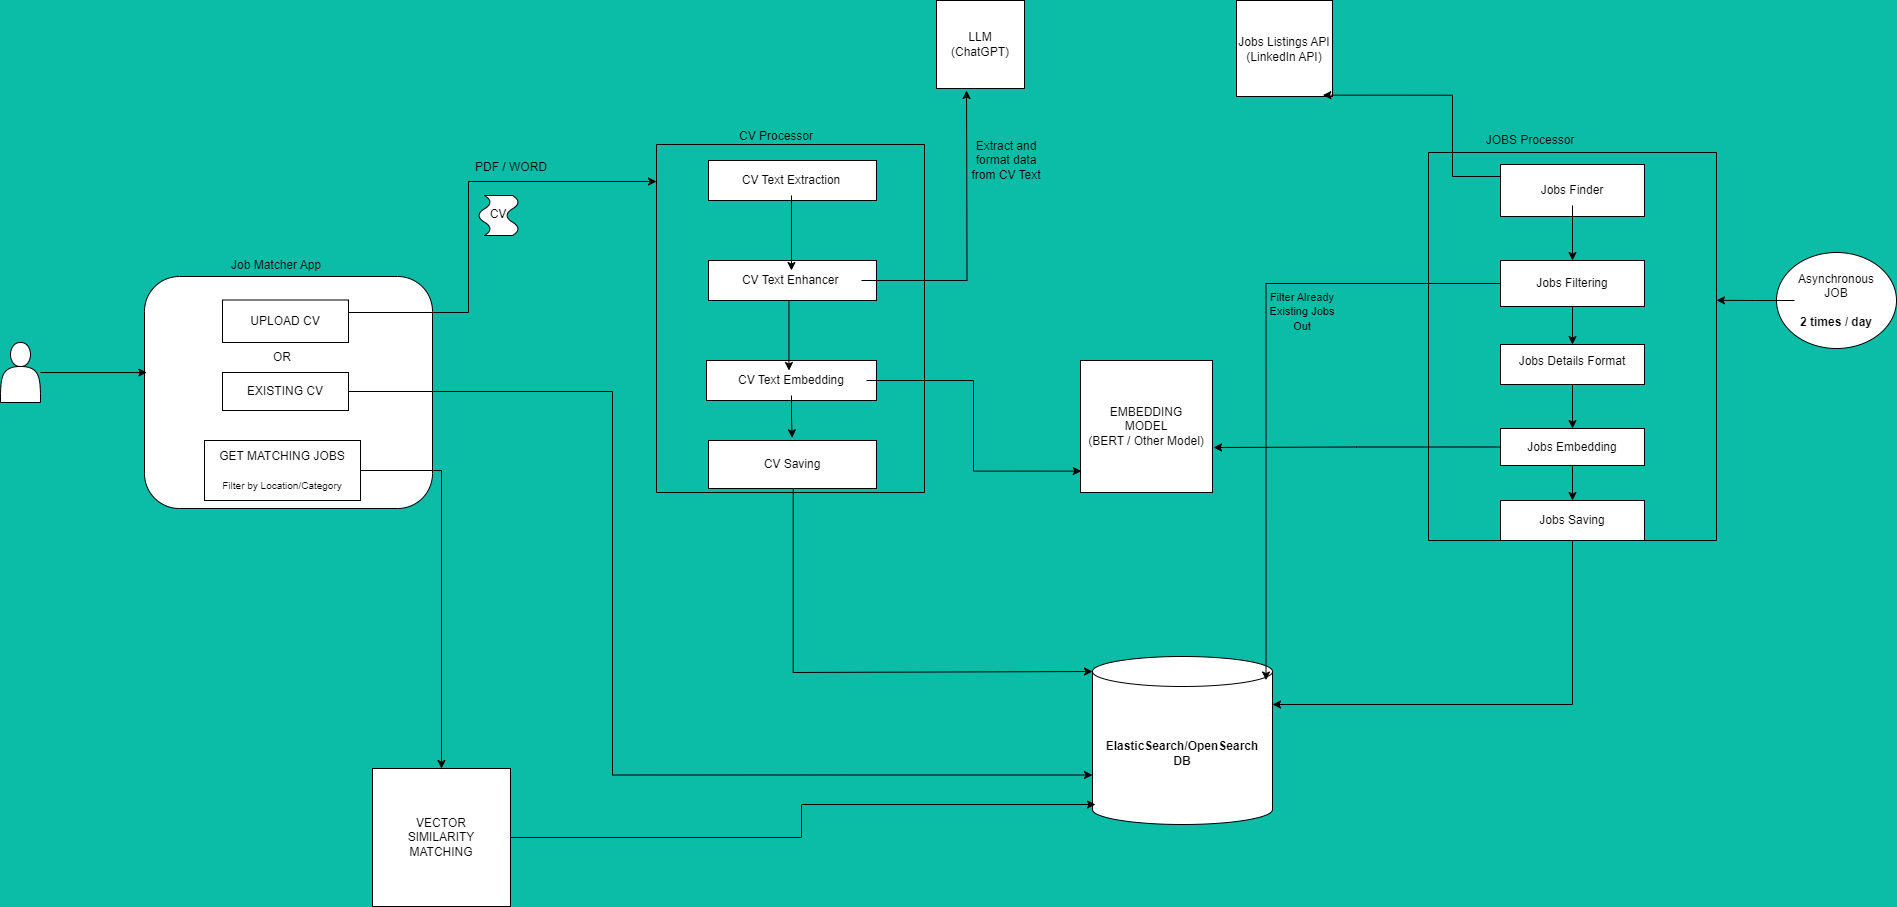

The diagram above was exported from draw.io. Its source (the exported page's mxGraphModel, read from the mxfile embedded in the PNG):
<mxGraphModel dx="2091" dy="2203" grid="1" gridSize="12" guides="1" tooltips="1" connect="1" arrows="1" fold="1" page="1" pageScale="1" pageWidth="2000" pageHeight="1500" background="#0bbca7" math="0" shadow="0">
  <root>
    <mxCell id="0" />
    <mxCell id="1" parent="0" />
    <mxCell id="DZp9nCubiJ87u198pFot-3" value="" style="verticalLabelPosition=bottom;verticalAlign=top;html=1;shape=mxgraph.basic.wave2;dy=0.3;direction=south;swimlaneLine=1;labelBackgroundColor=none;" parent="1" vertex="1">
      <mxGeometry x="514" y="483" width="40" height="40" as="geometry" />
    </mxCell>
    <mxCell id="DZp9nCubiJ87u198pFot-6" value="CV" style="text;html=1;align=center;verticalAlign=middle;whiteSpace=wrap;rounded=0;swimlaneLine=1;labelBackgroundColor=none;" parent="1" vertex="1">
      <mxGeometry x="504" y="487" width="60" height="30" as="geometry" />
    </mxCell>
    <mxCell id="DZp9nCubiJ87u198pFot-8" value="CV Processor" style="text;html=1;align=center;verticalAlign=middle;whiteSpace=wrap;rounded=0;swimlaneLine=1;labelBackgroundColor=none;" parent="1" vertex="1">
      <mxGeometry x="727" y="404" width="170" height="40" as="geometry" />
    </mxCell>
    <mxCell id="DZp9nCubiJ87u198pFot-9" value="" style="verticalLabelPosition=bottom;verticalAlign=top;html=1;shape=mxgraph.basic.rect;fillColor2=none;strokeWidth=1;size=20;indent=5;swimlaneLine=1;labelBackgroundColor=none;" parent="1" vertex="1">
      <mxGeometry x="744" y="448" width="168" height="40" as="geometry" />
    </mxCell>
    <mxCell id="DZp9nCubiJ87u198pFot-10" value="CV Text Extraction" style="text;html=1;align=center;verticalAlign=middle;whiteSpace=wrap;rounded=0;swimlaneLine=1;labelBackgroundColor=none;" parent="1" vertex="1">
      <mxGeometry x="762" y="453" width="130" height="30" as="geometry" />
    </mxCell>
    <mxCell id="DZp9nCubiJ87u198pFot-11" value="" style="verticalLabelPosition=bottom;verticalAlign=top;html=1;shape=mxgraph.basic.rect;fillColor2=none;strokeWidth=1;size=20;indent=5;swimlaneLine=1;labelBackgroundColor=none;" parent="1" vertex="1">
      <mxGeometry x="744" y="548" width="168" height="40" as="geometry" />
    </mxCell>
    <mxCell id="DZp9nCubiJ87u198pFot-12" value="&amp;nbsp;CV Text Enhancer" style="text;html=1;align=center;verticalAlign=middle;whiteSpace=wrap;rounded=0;swimlaneLine=1;labelBackgroundColor=none;" parent="1" vertex="1">
      <mxGeometry x="752" y="548" width="145" height="40" as="geometry" />
    </mxCell>
    <mxCell id="DZp9nCubiJ87u198pFot-15" style="edgeStyle=orthogonalEdgeStyle;rounded=0;orthogonalLoop=1;jettySize=auto;html=1;entryX=0.167;entryY=1;entryDx=0;entryDy=0;entryPerimeter=0;fontColor=default;swimlaneLine=1;labelBackgroundColor=none;" parent="1" source="DZp9nCubiJ87u198pFot-12" edge="1">
      <mxGeometry relative="1" as="geometry">
        <mxPoint x="1002.04" y="378" as="targetPoint" />
      </mxGeometry>
    </mxCell>
    <mxCell id="DZp9nCubiJ87u198pFot-16" value="Extract and format data from CV Text" style="text;html=1;align=center;verticalAlign=middle;whiteSpace=wrap;rounded=0;swimlaneLine=1;labelBackgroundColor=none;" parent="1" vertex="1">
      <mxGeometry x="1002" y="398" width="80" height="100" as="geometry" />
    </mxCell>
    <mxCell id="DZp9nCubiJ87u198pFot-17" value="" style="rounded=0;whiteSpace=wrap;html=1;swimlaneLine=1;labelBackgroundColor=none;" parent="1" vertex="1">
      <mxGeometry x="742" y="648" width="170" height="40" as="geometry" />
    </mxCell>
    <mxCell id="DZp9nCubiJ87u198pFot-20" style="edgeStyle=orthogonalEdgeStyle;rounded=0;orthogonalLoop=1;jettySize=auto;html=1;entryX=0.517;entryY=0.25;entryDx=0;entryDy=0;entryPerimeter=0;fontColor=default;swimlaneLine=1;labelBackgroundColor=none;" parent="1" source="DZp9nCubiJ87u198pFot-10" target="DZp9nCubiJ87u198pFot-12" edge="1">
      <mxGeometry relative="1" as="geometry" />
    </mxCell>
    <mxCell id="DZp9nCubiJ87u198pFot-22" style="edgeStyle=orthogonalEdgeStyle;rounded=0;orthogonalLoop=1;jettySize=auto;html=1;entryX=0.485;entryY=0.25;entryDx=0;entryDy=0;entryPerimeter=0;fontColor=default;swimlaneLine=1;labelBackgroundColor=none;" parent="1" source="DZp9nCubiJ87u198pFot-12" target="DZp9nCubiJ87u198pFot-17" edge="1">
      <mxGeometry relative="1" as="geometry" />
    </mxCell>
    <mxCell id="DZp9nCubiJ87u198pFot-46" style="edgeStyle=orthogonalEdgeStyle;rounded=0;orthogonalLoop=1;jettySize=auto;html=1;entryX=0.498;entryY=-0.056;entryDx=0;entryDy=0;entryPerimeter=0;fontColor=default;swimlaneLine=1;labelBackgroundColor=none;" parent="1" source="DZp9nCubiJ87u198pFot-23" target="DZp9nCubiJ87u198pFot-45" edge="1">
      <mxGeometry relative="1" as="geometry" />
    </mxCell>
    <mxCell id="DZp9nCubiJ87u198pFot-23" value="CV Text Embedding" style="text;html=1;align=center;verticalAlign=middle;whiteSpace=wrap;rounded=0;swimlaneLine=1;labelBackgroundColor=none;" parent="1" vertex="1">
      <mxGeometry x="752" y="653" width="150" height="30" as="geometry" />
    </mxCell>
    <mxCell id="DZp9nCubiJ87u198pFot-24" value="EMBEDDING&lt;br&gt;MODEL&lt;br&gt;(BERT / Other Model)" style="whiteSpace=wrap;html=1;aspect=fixed;swimlaneLine=1;labelBackgroundColor=none;" parent="1" vertex="1">
      <mxGeometry x="1116" y="648" width="132" height="132" as="geometry" />
    </mxCell>
    <mxCell id="DZp9nCubiJ87u198pFot-25" style="edgeStyle=orthogonalEdgeStyle;rounded=0;orthogonalLoop=1;jettySize=auto;html=1;entryX=0.006;entryY=0.838;entryDx=0;entryDy=0;entryPerimeter=0;fontColor=default;swimlaneLine=1;labelBackgroundColor=none;" parent="1" source="DZp9nCubiJ87u198pFot-23" target="DZp9nCubiJ87u198pFot-24" edge="1">
      <mxGeometry relative="1" as="geometry">
        <mxPoint x="1176" y="554" as="targetPoint" />
      </mxGeometry>
    </mxCell>
    <mxCell id="DZp9nCubiJ87u198pFot-26" value="" style="ellipse;whiteSpace=wrap;html=1;labelBackgroundColor=none;" parent="1" vertex="1">
      <mxGeometry x="1812" y="540" width="120" height="96" as="geometry" />
    </mxCell>
    <mxCell id="DZp9nCubiJ87u198pFot-27" value="Asynchronous JOB&lt;br&gt;&lt;br&gt;&lt;b&gt;2 times / day&lt;/b&gt;" style="text;html=1;align=center;verticalAlign=middle;whiteSpace=wrap;rounded=0;labelBackgroundColor=none;" parent="1" vertex="1">
      <mxGeometry x="1830" y="557" width="84" height="62" as="geometry" />
    </mxCell>
    <mxCell id="DZp9nCubiJ87u198pFot-30" value="" style="swimlane;startSize=0;swimlaneLine=1;labelBackgroundColor=none;" parent="1" vertex="1">
      <mxGeometry x="1464" y="440" width="288" height="388" as="geometry">
        <mxRectangle x="1464" y="440" width="60" height="48" as="alternateBounds" />
      </mxGeometry>
    </mxCell>
    <mxCell id="DZp9nCubiJ87u198pFot-55" style="edgeStyle=orthogonalEdgeStyle;rounded=0;orthogonalLoop=1;jettySize=auto;html=1;entryX=0.5;entryY=0;entryDx=0;entryDy=0;fontColor=default;swimlaneLine=1;labelBackgroundColor=none;" parent="DZp9nCubiJ87u198pFot-30" source="DZp9nCubiJ87u198pFot-33" target="DZp9nCubiJ87u198pFot-40" edge="1">
      <mxGeometry relative="1" as="geometry" />
    </mxCell>
    <mxCell id="DZp9nCubiJ87u198pFot-33" value="" style="rounded=0;whiteSpace=wrap;html=1;swimlaneLine=1;labelBackgroundColor=none;" parent="DZp9nCubiJ87u198pFot-30" vertex="1">
      <mxGeometry x="72" y="192" width="144" height="40" as="geometry" />
    </mxCell>
    <mxCell id="DZp9nCubiJ87u198pFot-34" value="Jobs Saving" style="rounded=0;whiteSpace=wrap;html=1;swimlaneLine=1;labelBackgroundColor=none;" parent="DZp9nCubiJ87u198pFot-30" vertex="1">
      <mxGeometry x="72" y="348" width="144" height="40" as="geometry" />
    </mxCell>
    <mxCell id="DZp9nCubiJ87u198pFot-39" value="Jobs Details Format" style="text;html=1;align=center;verticalAlign=middle;whiteSpace=wrap;rounded=0;swimlaneLine=1;labelBackgroundColor=none;" parent="DZp9nCubiJ87u198pFot-30" vertex="1">
      <mxGeometry x="84" y="192" width="120" height="34" as="geometry" />
    </mxCell>
    <mxCell id="DZp9nCubiJ87u198pFot-56" style="edgeStyle=orthogonalEdgeStyle;rounded=0;orthogonalLoop=1;jettySize=auto;html=1;entryX=0.5;entryY=0;entryDx=0;entryDy=0;fontColor=default;swimlaneLine=1;labelBackgroundColor=none;" parent="DZp9nCubiJ87u198pFot-30" source="DZp9nCubiJ87u198pFot-40" target="DZp9nCubiJ87u198pFot-34" edge="1">
      <mxGeometry relative="1" as="geometry" />
    </mxCell>
    <mxCell id="DZp9nCubiJ87u198pFot-40" value="Jobs Embedding" style="rounded=0;whiteSpace=wrap;html=1;swimlaneLine=1;labelBackgroundColor=none;" parent="DZp9nCubiJ87u198pFot-30" vertex="1">
      <mxGeometry x="72" y="276" width="144" height="37" as="geometry" />
    </mxCell>
    <mxCell id="DZp9nCubiJ87u198pFot-32" value="" style="rounded=0;whiteSpace=wrap;html=1;swimlaneLine=1;labelBackgroundColor=none;" parent="DZp9nCubiJ87u198pFot-30" vertex="1">
      <mxGeometry x="72" y="12" width="144" height="52" as="geometry" />
    </mxCell>
    <mxCell id="DZp9nCubiJ87u198pFot-43" style="edgeStyle=orthogonalEdgeStyle;rounded=0;orthogonalLoop=1;jettySize=auto;html=1;entryX=0.5;entryY=0;entryDx=0;entryDy=0;fontColor=default;swimlaneLine=1;labelBackgroundColor=none;" parent="DZp9nCubiJ87u198pFot-30" source="DZp9nCubiJ87u198pFot-35" target="DZp9nCubiJ87u198pFot-42" edge="1">
      <mxGeometry relative="1" as="geometry" />
    </mxCell>
    <mxCell id="DZp9nCubiJ87u198pFot-35" value="Jobs Finder" style="text;html=1;align=center;verticalAlign=middle;whiteSpace=wrap;rounded=0;swimlaneLine=1;labelBackgroundColor=none;" parent="DZp9nCubiJ87u198pFot-30" vertex="1">
      <mxGeometry x="84" y="23" width="120" height="30" as="geometry" />
    </mxCell>
    <mxCell id="DZp9nCubiJ87u198pFot-54" style="edgeStyle=orthogonalEdgeStyle;rounded=0;orthogonalLoop=1;jettySize=auto;html=1;fontColor=default;swimlaneLine=1;labelBackgroundColor=none;" parent="DZp9nCubiJ87u198pFot-30" source="DZp9nCubiJ87u198pFot-42" target="DZp9nCubiJ87u198pFot-39" edge="1">
      <mxGeometry relative="1" as="geometry" />
    </mxCell>
    <mxCell id="DZp9nCubiJ87u198pFot-42" value="Jobs Filtering" style="rounded=0;whiteSpace=wrap;html=1;swimlaneLine=1;labelBackgroundColor=none;" parent="DZp9nCubiJ87u198pFot-30" vertex="1">
      <mxGeometry x="72" y="108" width="144" height="46" as="geometry" />
    </mxCell>
    <mxCell id="DZp9nCubiJ87u198pFot-31" value="JOBS Processor" style="text;html=1;align=center;verticalAlign=middle;whiteSpace=wrap;rounded=0;swimlaneLine=1;labelBackgroundColor=none;" parent="1" vertex="1">
      <mxGeometry x="1488" y="412" width="156" height="32" as="geometry" />
    </mxCell>
    <mxCell id="DZp9nCubiJ87u198pFot-36" value="" style="whiteSpace=wrap;html=1;aspect=fixed;swimlaneLine=1;labelBackgroundColor=none;" parent="1" vertex="1">
      <mxGeometry x="1272" y="288" width="96" height="96" as="geometry" />
    </mxCell>
    <mxCell id="DZp9nCubiJ87u198pFot-37" value="Jobs Listings API&lt;div&gt;(LinkedIn API)&lt;/div&gt;" style="text;html=1;align=center;verticalAlign=middle;whiteSpace=wrap;rounded=0;swimlaneLine=1;labelBackgroundColor=none;" parent="1" vertex="1">
      <mxGeometry x="1272" y="306" width="96" height="62" as="geometry" />
    </mxCell>
    <mxCell id="DZp9nCubiJ87u198pFot-38" style="edgeStyle=orthogonalEdgeStyle;rounded=0;orthogonalLoop=1;jettySize=auto;html=1;entryX=0.899;entryY=0.986;entryDx=0;entryDy=0;entryPerimeter=0;fontColor=default;swimlaneLine=1;labelBackgroundColor=none;" parent="1" source="DZp9nCubiJ87u198pFot-32" target="DZp9nCubiJ87u198pFot-36" edge="1">
      <mxGeometry relative="1" as="geometry">
        <Array as="points">
          <mxPoint x="1488" y="464" />
          <mxPoint x="1488" y="383" />
        </Array>
      </mxGeometry>
    </mxCell>
    <mxCell id="DZp9nCubiJ87u198pFot-44" style="edgeStyle=orthogonalEdgeStyle;rounded=0;orthogonalLoop=1;jettySize=auto;html=1;entryX=1.008;entryY=0.659;entryDx=0;entryDy=0;entryPerimeter=0;fontColor=default;swimlaneLine=1;labelBackgroundColor=none;" parent="1" source="DZp9nCubiJ87u198pFot-40" target="DZp9nCubiJ87u198pFot-24" edge="1">
      <mxGeometry relative="1" as="geometry" />
    </mxCell>
    <mxCell id="DZp9nCubiJ87u198pFot-49" style="edgeStyle=orthogonalEdgeStyle;rounded=0;orthogonalLoop=1;jettySize=auto;html=1;entryX=0;entryY=0;entryDx=0;entryDy=15;entryPerimeter=0;fontColor=default;swimlaneLine=1;labelBackgroundColor=none;" parent="1" target="DZp9nCubiJ87u198pFot-47" edge="1">
      <mxGeometry relative="1" as="geometry">
        <mxPoint x="1127.98" y="1050.344" as="targetPoint" />
        <mxPoint x="828.7" y="776" as="sourcePoint" />
        <Array as="points">
          <mxPoint x="829" y="960" />
          <mxPoint x="1128" y="960" />
        </Array>
      </mxGeometry>
    </mxCell>
    <mxCell id="DZp9nCubiJ87u198pFot-45" value="CV Saving" style="rounded=0;whiteSpace=wrap;html=1;swimlaneLine=1;labelBackgroundColor=none;" parent="1" vertex="1">
      <mxGeometry x="744" y="728" width="168" height="48" as="geometry" />
    </mxCell>
    <mxCell id="DZp9nCubiJ87u198pFot-47" value="&lt;b style=&quot;&quot;&gt;ElasticSearch/OpenSearch&lt;br&gt;DB&lt;/b&gt;" style="shape=cylinder3;whiteSpace=wrap;html=1;boundedLbl=1;backgroundOutline=1;size=15;swimlaneLine=1;labelBackgroundColor=none;" parent="1" vertex="1">
      <mxGeometry x="1128" y="944" width="180" height="168" as="geometry" />
    </mxCell>
    <mxCell id="DZp9nCubiJ87u198pFot-50" style="edgeStyle=orthogonalEdgeStyle;rounded=0;orthogonalLoop=1;jettySize=auto;html=1;fontColor=default;swimlaneLine=1;labelBackgroundColor=none;" parent="1" source="DZp9nCubiJ87u198pFot-34" edge="1">
      <mxGeometry relative="1" as="geometry">
        <mxPoint x="1308" y="992" as="targetPoint" />
        <Array as="points">
          <mxPoint x="1608" y="992" />
          <mxPoint x="1308" y="992" />
        </Array>
      </mxGeometry>
    </mxCell>
    <mxCell id="DZp9nCubiJ87u198pFot-52" style="edgeStyle=orthogonalEdgeStyle;rounded=0;orthogonalLoop=1;jettySize=auto;html=1;entryX=1;entryY=0.381;entryDx=0;entryDy=0;entryPerimeter=0;fontColor=default;swimlaneLine=1;labelBackgroundColor=none;" parent="1" source="DZp9nCubiJ87u198pFot-27" target="DZp9nCubiJ87u198pFot-30" edge="1">
      <mxGeometry relative="1" as="geometry" />
    </mxCell>
    <mxCell id="DZp9nCubiJ87u198pFot-53" style="edgeStyle=orthogonalEdgeStyle;rounded=0;orthogonalLoop=1;jettySize=auto;html=1;entryX=0.964;entryY=0.14;entryDx=0;entryDy=0;entryPerimeter=0;fontColor=default;swimlaneLine=1;labelBackgroundColor=none;" parent="1" source="DZp9nCubiJ87u198pFot-42" target="DZp9nCubiJ87u198pFot-47" edge="1">
      <mxGeometry relative="1" as="geometry" />
    </mxCell>
    <mxCell id="DZp9nCubiJ87u198pFot-57" value="&lt;font style=&quot;font-size: 11px;&quot;&gt;Filter Already Existing Jobs Out&lt;/font&gt;" style="text;html=1;align=center;verticalAlign=middle;whiteSpace=wrap;rounded=0;swimlaneLine=1;labelBackgroundColor=none;" parent="1" vertex="1">
      <mxGeometry x="1296" y="568" width="84" height="62" as="geometry" />
    </mxCell>
    <mxCell id="DZp9nCubiJ87u198pFot-58" value="" style="shape=actor;whiteSpace=wrap;html=1;swimlaneLine=1;labelBackgroundColor=none;" parent="1" vertex="1">
      <mxGeometry x="36" y="630" width="40" height="60" as="geometry" />
    </mxCell>
    <mxCell id="DZp9nCubiJ87u198pFot-59" value="" style="rounded=1;whiteSpace=wrap;html=1;swimlaneLine=1;labelBackgroundColor=none;" parent="1" vertex="1">
      <mxGeometry x="180" y="564" width="288" height="232" as="geometry" />
    </mxCell>
    <mxCell id="DZp9nCubiJ87u198pFot-60" value="Job Matcher App" style="text;html=1;align=center;verticalAlign=middle;whiteSpace=wrap;rounded=0;swimlaneLine=1;labelBackgroundColor=none;" parent="1" vertex="1">
      <mxGeometry x="258" y="540" width="108" height="26" as="geometry" />
    </mxCell>
    <mxCell id="DZp9nCubiJ87u198pFot-61" value="UPLOAD CV" style="rounded=0;whiteSpace=wrap;html=1;swimlaneLine=1;labelBackgroundColor=none;" parent="1" vertex="1">
      <mxGeometry x="258" y="587.5" width="126" height="42.5" as="geometry" />
    </mxCell>
    <mxCell id="DZp9nCubiJ87u198pFot-70" style="edgeStyle=orthogonalEdgeStyle;rounded=0;orthogonalLoop=1;jettySize=auto;html=1;fontColor=default;swimlaneLine=1;labelBackgroundColor=none;" parent="1" source="DZp9nCubiJ87u198pFot-62" target="DZp9nCubiJ87u198pFot-69" edge="1">
      <mxGeometry relative="1" as="geometry" />
    </mxCell>
    <mxCell id="DZp9nCubiJ87u198pFot-62" value="GET MATCHING JOBS&lt;br&gt;&lt;br style=&quot;font-size: 11px;&quot;&gt;&lt;font size=&quot;1&quot;&gt;Filter by Location/Category&lt;/font&gt;" style="rounded=0;whiteSpace=wrap;html=1;swimlaneLine=1;labelBackgroundColor=none;" parent="1" vertex="1">
      <mxGeometry x="240" y="728" width="156" height="60" as="geometry" />
    </mxCell>
    <mxCell id="DZp9nCubiJ87u198pFot-65" value="PDF / WORD" style="text;html=1;align=center;verticalAlign=middle;whiteSpace=wrap;rounded=0;swimlaneLine=1;labelBackgroundColor=none;" parent="1" vertex="1">
      <mxGeometry x="494" y="440" width="106" height="30" as="geometry" />
    </mxCell>
    <mxCell id="DZp9nCubiJ87u198pFot-69" value="" style="whiteSpace=wrap;html=1;aspect=fixed;swimlaneLine=1;labelBackgroundColor=none;" parent="1" vertex="1">
      <mxGeometry x="408" y="1056" width="138" height="138" as="geometry" />
    </mxCell>
    <mxCell id="DZp9nCubiJ87u198pFot-72" style="edgeStyle=orthogonalEdgeStyle;rounded=0;orthogonalLoop=1;jettySize=auto;html=1;fontColor=default;swimlaneLine=1;labelBackgroundColor=none;" parent="1" source="DZp9nCubiJ87u198pFot-69" edge="1">
      <mxGeometry relative="1" as="geometry">
        <mxPoint x="1131" y="1092" as="targetPoint" />
        <Array as="points">
          <mxPoint x="837" y="1125" />
          <mxPoint x="837" y="1092" />
          <mxPoint x="1131" y="1092" />
        </Array>
      </mxGeometry>
    </mxCell>
    <mxCell id="DZp9nCubiJ87u198pFot-73" value="VECTOR SIMILARITY MATCHING" style="text;html=1;align=center;verticalAlign=middle;whiteSpace=wrap;rounded=0;swimlaneLine=1;labelBackgroundColor=none;" parent="1" vertex="1">
      <mxGeometry x="417" y="1083" width="120" height="84" as="geometry" />
    </mxCell>
    <mxCell id="DZp9nCubiJ87u198pFot-74" value="EXISTING CV" style="rounded=0;whiteSpace=wrap;html=1;swimlaneLine=1;labelBackgroundColor=none;" parent="1" vertex="1">
      <mxGeometry x="258" y="660" width="126" height="38" as="geometry" />
    </mxCell>
    <mxCell id="DZp9nCubiJ87u198pFot-86" style="edgeStyle=orthogonalEdgeStyle;rounded=0;orthogonalLoop=1;jettySize=auto;html=1;fontColor=default;swimlaneLine=1;labelBackgroundColor=none;" parent="1" source="DZp9nCubiJ87u198pFot-61" target="wg0fAgEEnGoD5ihFm9AU-1" edge="1">
      <mxGeometry relative="1" as="geometry">
        <Array as="points">
          <mxPoint x="504" y="600" />
          <mxPoint x="504" y="469" />
        </Array>
      </mxGeometry>
    </mxCell>
    <mxCell id="DZp9nCubiJ87u198pFot-87" value="OR" style="text;html=1;align=center;verticalAlign=middle;whiteSpace=wrap;rounded=0;swimlaneLine=1;labelBackgroundColor=none;" parent="1" vertex="1">
      <mxGeometry x="288" y="630" width="60" height="30" as="geometry" />
    </mxCell>
    <mxCell id="DZp9nCubiJ87u198pFot-90" style="edgeStyle=orthogonalEdgeStyle;rounded=0;orthogonalLoop=1;jettySize=auto;html=1;entryX=0;entryY=0;entryDx=0;entryDy=118.5;entryPerimeter=0;fontColor=default;swimlaneLine=1;labelBackgroundColor=none;" parent="1" source="DZp9nCubiJ87u198pFot-74" target="DZp9nCubiJ87u198pFot-47" edge="1">
      <mxGeometry relative="1" as="geometry">
        <Array as="points">
          <mxPoint x="648" y="679" />
          <mxPoint x="648" y="1062" />
        </Array>
      </mxGeometry>
    </mxCell>
    <mxCell id="DZp9nCubiJ87u198pFot-92" style="edgeStyle=orthogonalEdgeStyle;rounded=0;orthogonalLoop=1;jettySize=auto;html=1;entryX=0.008;entryY=0.414;entryDx=0;entryDy=0;entryPerimeter=0;fontColor=default;swimlaneLine=1;labelBackgroundColor=none;" parent="1" source="DZp9nCubiJ87u198pFot-58" target="DZp9nCubiJ87u198pFot-59" edge="1">
      <mxGeometry relative="1" as="geometry" />
    </mxCell>
    <mxCell id="I6TlRw7RxkfVGlxqds4p-2" value="LLM&lt;br&gt;(ChatGPT)" style="whiteSpace=wrap;html=1;aspect=fixed;swimlaneLine=1;labelBackgroundColor=none;" parent="1" vertex="1">
      <mxGeometry x="972" y="288" width="88" height="88" as="geometry" />
    </mxCell>
    <mxCell id="wg0fAgEEnGoD5ihFm9AU-1" value="" style="swimlane;startSize=0;" vertex="1" parent="1">
      <mxGeometry x="692" y="432" width="268" height="348" as="geometry" />
    </mxCell>
  </root>
</mxGraphModel>